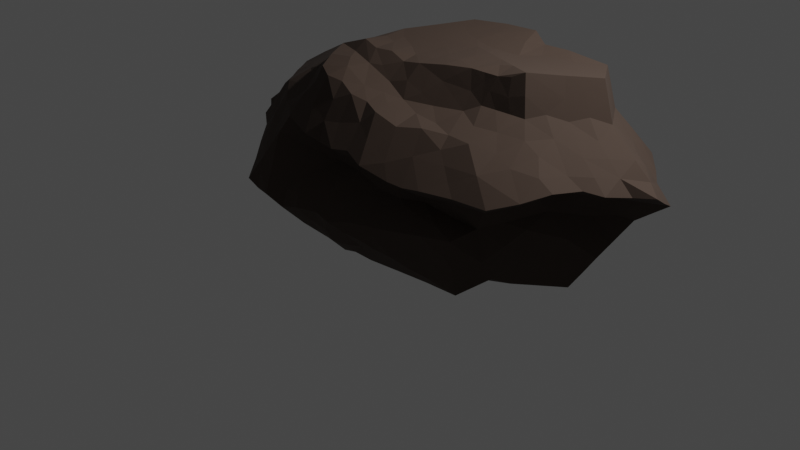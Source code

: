 # Source: Rock.blend  (saved by Blender 3.1.7; exported with 4.5.12 LTS)
import bpy
from mathutils import Matrix  # noqa: F401  (used for matrix-valued properties, if any)

bpy.ops.wm.read_factory_settings(use_empty=True)
scene = bpy.context.scene
scene.name = 'Scene'

# ---- collections
col_collection = bpy.data.collections.new('Collection'); scene.collection.children.link(col_collection)

# ---- materials (node trees are filled in below, after node groups)
mat_rock = bpy.data.materials.new('Rock')
mat_rock.alpha_threshold = 0.0
mat_rock.use_transparent_shadow = False
mat_rock.line_color = (0.0, 0.0, 0.0, 1.0)

# ---- material node trees
mat_rock.use_nodes = True; mat_rock.node_tree.nodes.clear()
_N = mat_rock.node_tree.nodes; _L = mat_rock.node_tree.links
n0 = _N.new('ShaderNodeOutputMaterial'); n0.name = 'Material Output'; n0.location = (300, 300)
n1 = _N.new('ShaderNodeBsdfPrincipled'); n1.name = 'Principled BSDF'; n1.location = (10, 300)
n1.distribution = 'GGX'
n1.subsurface_method = 'RANDOM_WALK_SKIN'
n1.inputs[0].default_value = (0.0559, 0.03552, 0.02559, 1.0)
n1.inputs[2].default_value = 0.8897
n1.inputs[3].default_value = 1.45
n1.inputs[27].default_value = (0.0, 0.0, 0.0, 1.0)
n1.inputs[28].default_value = 1.0
_L.new(n1.outputs[0], n0.inputs[0])
n0.is_active_output = True

# ---- world
world_world = bpy.data.worlds.new('World'); scene.world = world_world
world_world.use_nodes = True; world_world.node_tree.nodes.clear()
_N = world_world.node_tree.nodes; _L = world_world.node_tree.links
n0 = _N.new('ShaderNodeOutputWorld'); n0.name = 'World Output'; n0.location = (300, 300)
n1 = _N.new('ShaderNodeBackground'); n1.name = 'Background'; n1.location = (10, 300)
n1.inputs[0].default_value = (0.05088, 0.05088, 0.05088, 1.0)
_L.new(n1.outputs[0], n0.inputs[0])
n0.is_active_output = True
world_world.color = (0.05088, 0.05088, 0.05088)
world_world.use_sun_shadow = False
world_world.sun_shadow_jitter_overblur = 0.0

# ---- cameras
cam_camera = bpy.data.cameras.new('Camera')
cam_camera.clip_end = 100.0
cam_camera.ortho_scale = 7.314

# ---- lights
light_light = bpy.data.lights.new('Light', 'POINT')
light_light.transmission_factor = 0.0
light_light.energy = 1000.0
light_light.shadow_soft_size = 0.1
light_light.shadow_maximum_resolution = 0.006
light_light.use_absolute_resolution = True

# ---- meshes
me_cube = bpy.data.meshes.new('Cube')
me_cube.from_pydata([(1.87, 0.7562, 0.7662), (1.644, 0.7351, -0.01364), (1.548, -0.7817, 0.06451), (-0.2085, 0.6295, 0.9218), (2.498, 0.4268, 0.7289), (-1.069, 0.5194, 0.1073), (-1.808, 0.2533, 0.9858), (2.143, 0.03639, 0.07386), (-1.39, -0.3102, 0.08976), (-1.033, -0.7021, 0.08251), (-0.5834, -1.019, 1.046), (-1.681, 0.009727, 0.09567), (1.788, -0.3316, 0.1089), (2.033, -0.1758, 0.8561), (0.5739, 0.8296, -0.04462), (0.6688, -0.8531, 0.8128), (0.183, -0.8803, 0.03317), (0.9513, 0.7459, 0.8368), (0.606, 0.02567, 0.08262), (-1.403, -0.4477, 1.006), (1.786, -0.2502, 1.639), (1.957, -0.3515, 0.7091), (1.607, -0.9293, 0.6682), (-2.07, 0.1714, 0.8143), (-0.8691, 0.9601, 0.9233), (-0.8545, -1.209, 0.545), (0.71, 1.124, 0.8211), (1.98, 1.161, 0.7482), (2.412, 0.04592, 0.468), (0.597, -0.4169, 0.00178), (0.6477, -0.5566, 1.588), (-0.429, 0.6572, 0.1089), (0.04483, -0.7977, 0.8905), (-1.077, 0.01394, 0.09223), (-0.8653, -0.3383, 0.06654), (-0.7117, -0.7491, 0.0695), (0.1826, 0.7348, 0.8437), (2.247, 0.3397, 1.564), (-0.4941, -1.275, 0.5174), (-0.9, 0.07762, 1.618), (-1.502, 0.07641, 1.289), (0.9548, 0.8095, 1.021), (1.215, -0.3906, 1.593), (-0.5454, 0.883, 1.381), (-0.3498, 0.7222, 1.586), (-0.4892, 0.3435, 1.693), (1.695, -0.1612, 2.002), (-1.559, -0.4496, 0.8308), (0.3867, -1.259, 0.5344), (-0.3064, 1.109, 0.8352), (2.782, 0.5185, 0.9343), (2.08, -0.1334, 1.051), (0.6539, -0.9006, 0.9959), (-1.693, 0.1397, 1.143), (-1.226, -0.475, 1.178), (0.1329, 0.7975, 1.024), (-0.02183, -0.8526, 1.076), (1.734, -0.6581, 0.8943), (-0.2807, 0.6787, 1.108), (1.927, 0.8086, 0.9483), (-0.3806, -0.3646, 1.831), (0.9593, 0.8071, 1.596), (0.6592, -0.9031, 1.567), (-0.6076, -0.2994, 1.649), (0.09309, 0.8891, 1.6), (0.004862, -0.8829, 1.731), (1.558, -0.6821, 1.474), (-0.4309, -0.998, 1.248), (-0.05833, -1.116, 1.217), (0.9572, 1.083, 1.161), (-1.024, -0.5337, 1.341), (0.7046, -1.142, 1.147), (1.944, -0.8699, 1.056), (2.303, -0.4715, 1.196), (0.04583, 1.047, 1.16), (2.85, 0.199, 1.124), (2.229, 1.003, 1.115), (0.7916, 0.2356, 1.934), (2.103, 0.3788, 1.926), (0.6648, -0.381, 1.887), (-0.1266, 0.1882, 1.913), (0.9539, 0.8401, 1.995), (0.2229, 0.7903, 1.957), (1.82, 0.7929, 1.881), (-0.07956, -0.3482, 1.936), (1.447, 0.3072, 1.93), (0.3305, -0.8897, 1.64), (0.2686, -0.09276, 1.893), (1.325, -1.028, 1.074), (0.9918, -1.081, 1.068), (2.025, -0.153, 1.507), (-0.2512, -0.08384, 1.86), (0.3325, 0.2119, 1.923), (1.931, 0.8037, 1.514), (0.9308, -0.4712, 1.584), (-0.7711, -0.5909, 1.394), (-1.777, 0.05084, 0.2749), (-0.4263, -0.9638, 1.007), (0.5197, -1.182, 0.443), (0.08076, 0.5332, 0.06796), (-0.07697, -0.9895, 1.466), (0.693, -0.8392, 0.04788), (1.656, -0.6451, 0.7096), (-0.8148, -0.416, 1.493), (0.897, -0.2849, 0.04877), (-0.5791, -0.8819, 1.272), (-0.6666, -0.5321, 1.47), (0.6255, -1.048, 0.2898), (-0.4059, -0.5738, 1.695), (0.4573, -1.086, 0.2647), (0.7439, -0.9337, 0.1732), (0.026, 0.03479, 1.903), (0.6781, -1.147, 0.4225), (-0.2356, -0.6303, 1.818), (2.13, 0.4977, 0.4099), (1.269, -0.9344, 0.336), (-0.3411, -0.6093, 0.04986), (0.709, -1.019, 0.688), (0.73, -0.6212, 0.02728), (1.07, -0.5938, 0.03709), (-0.5187, -0.6484, 1.448), (-0.1342, -0.3776, 0.03416), (2.183, 0.3627, 0.3731), (1.255, -0.8959, 0.1856), (0.9649, -1.015, 0.3034), (-1.72, 0.2194, 0.4571), (1.204, -0.7996, 0.06152), (2.08, 0.6354, 0.4425), (0.2878, -1.112, 0.2503), (0.523, -0.8529, 0.04296), (0.863, -0.8255, 0.05279), (1.794, 0.7126, 0.126), (0.9199, -0.3201, 1.919), (0.6103, -0.4767, 1.738), (-0.54, 0.7979, 0.9206), (-0.01504, -0.5875, 1.833), (2.124, 0.2172, 0.197), (-1.307, 0.265, 1.137), (-0.2446, -1.055, 1.232), (2.203, 0.427, 0.6479), (-0.1713, -0.8842, 1.625), (0.08946, -0.1495, 1.902), (1.564, 1.004, 0.3803), (1.97, 0.9224, 0.5079), (-1.387, 0.328, 0.9812), (-1.375, 0.2646, 0.1015), (1.358, 0.8692, 0.8228), (-0.9366, 0.6987, 0.9353), (2.032, 0.6295, 0.6844), (0.1282, -1.039, 1.369), (-1.744, -0.1459, 0.5929), (2.565, 0.6091, 1.052), (0.767, -0.7629, 1.555), (-1.93, 0.07692, 0.6268), (1.747, 0.942, 0.7689), (-1.624, 0.1783, 0.2778), (-1.817, 0.2603, 0.6366), (2.391, 0.509, 1.318), (0.3013, -1.143, 0.6234), (-1.774, 0.3847, 0.8527), (1.718, 0.9114, 1.016), (2.389, 0.5314, 0.8044), (-1.219, 0.6557, 0.6907), (-1.318, 0.4331, 0.2837), (2.44, 0.7728, 1.072), (2.402, 0.6392, 1.197), (1.525, 0.8388, 0.1083), (-1.874, 0.09195, 0.4542), (-1.567, 0.3468, 0.46), (0.5407, 0.6416, 1.957), (1.178, 0.5258, 1.924), (1.685, 0.9127, 0.1883), (1.319, 1.06, 0.7901), (-1.313, -0.6097, 0.6338), (1.576, 0.5589, 0.009532), (2.288, -0.1576, 1.112), (1.124, 0.9922, 0.6042), (1.202, 0.8975, 0.1301), (1.083, -0.3396, 1.772), (1.059, -0.3145, 1.864), (-0.9841, 0.417, 1.012), (1.079, -0.3793, 1.688), (2.247, -0.01711, 1.033), (0.9511, -0.1671, 1.939), (1.527, 1.08, 0.7557), (-0.3437, 0.4795, 1.67), (1.312, -0.2402, 1.928), (2.161, -0.01457, 0.873), (1.735, 1.123, 0.7268), (1.841, 1.068, 0.5473), (1.377, 0.7546, -0.01951), (2.279, 0.04171, 0.2703), (2.82, 0.3562, 1.024), (-0.3079, 0.2659, 1.803), (2.405, 0.2873, 0.7981), (1.519, 0.9325, 0.7922), (2.0, 0.2475, 1.943), (-1.235, 0.2569, 1.287), (0.4779, -0.3963, 1.862), (2.455, 0.2365, 0.5983), (1.651, 0.7716, 0.8556), (2.032, 0.3925, 0.225), (-1.356, -0.3319, 1.18), (2.216, 0.5965, 0.6003), (2.202, -0.1076, 0.6258), (0.5896, 0.8511, 1.978), (1.742, -0.2093, 1.823), (2.201, 0.6031, 0.7922), (2.149, -0.02518, 0.8243), (0.493, -0.8508, 1.603), (2.265, 0.1255, 0.7925), (0.6123, -0.7195, 1.592), (2.704, 0.2986, 1.197), (2.64, 0.4731, 0.8323), (1.805, 0.5635, 0.05493), (-0.4192, 0.7899, 1.236), (2.612, 0.3563, 0.9635), (2.68, 0.09505, 1.112), (2.032, 0.7802, 0.4706), (0.5081, -1.102, 1.215), (-0.1284, 0.8047, 1.593), (1.318, 1.007, 0.5394), (-1.782, 0.04846, 0.9418), (-1.267, -0.2321, 1.319), (-1.533, -0.2757, 0.9643), (1.384, 0.5575, 0.01063), (2.289, 0.1467, 0.8899), (0.8746, -0.6213, 1.539), (2.55, 0.4399, 1.245), (-1.501, -0.1589, 1.115), (1.951, 0.9923, 1.171), (-0.975, 0.2918, 1.5), (0.8883, -0.8728, 1.485), (-0.895, 0.381, 1.207), (2.353, 0.6636, 0.944), (0.7941, -0.4731, 1.664), (1.58, 1.053, 0.5732), (2.339, 0.0857, 0.6302), (0.9434, 1.027, 0.6125), (1.831, 0.984, 0.3298), (-1.383, -0.07656, 1.303), (2.143, 0.7397, 0.948), (1.935, 0.676, 0.2792), (2.177, -0.3468, 1.115), (1.197, 0.8063, 0.8534), (1.509, 0.3829, 0.03243), (2.239, 0.4991, 1.45), (0.8577, 0.3947, 0.03083), (1.767, -0.5668, 1.416), (0.4981, -0.08078, 1.899), (0.9107, 0.9627, 0.3926), (-1.672, -0.2917, 0.8327), (2.427, -0.1023, 1.272), (0.1483, -0.5089, 1.794), (1.072, 1.055, 0.8046), (-1.656, -0.114, 0.9563), (2.151, -0.2057, 1.396), (0.5302, -0.9683, 1.446), (-0.7631, 0.6708, 1.318), (1.435, -0.4918, 1.544), (-1.083, -0.3732, 0.07725), (0.4666, -0.2352, 1.887), (-0.07171, 0.363, 1.835), (2.278, -0.2594, 1.283), (0.7266, -0.07002, 1.917), (0.1682, -0.8534, 1.707), (2.162, -0.4835, 1.294), (0.1096, -0.3908, 1.903), (2.562, 0.06758, 1.256), (0.9833, -0.01321, 1.947), (2.417, -0.2282, 1.186), (0.7563, 0.8233, 1.0), (1.44, -0.8426, 1.287), (-1.554, -0.1483, 0.139), (1.478, -0.9838, 1.074), (0.08031, -0.7121, 1.796), (0.4845, -0.9645, 1.06), (2.017, -0.3077, 1.017), (1.897, 0.1161, 1.959), (-1.358, -0.457, 0.266), (0.4873, -0.6435, 1.633), (-1.224, -0.6042, 0.2633), (1.951, -0.739, 1.204), (-1.437, -0.5211, 0.6367), (1.329, -0.6824, 1.484), (-1.474, -0.3096, 0.2723), (2.039, -0.3556, 1.415), (-1.069, 0.3231, 1.252), (-1.578, -0.3958, 0.6387), (-1.76, -0.00525, 0.3665), (0.8222, -1.035, 1.063), (-0.9489, -0.5202, 0.07453), (1.503, -0.3019, 1.658), (0.8307, 0.9351, 0.8289), (2.016, 0.04577, 1.601), (2.471, 0.0274, 1.09), (-0.4997, -0.358, 0.05035), (1.944, 0.06536, 1.782), (-0.6065, 0.1968, 1.669), (2.576, -0.1366, 1.155), (-0.4975, -0.2473, 0.07056), (0.2977, -1.009, 1.107), (-0.5264, -0.6792, 0.05968), (0.9227, -0.8837, 0.9621), (-1.214, -0.5086, 0.08517), (-0.5505, -0.1593, 0.07698), (2.017, 0.5909, 1.72), (1.195, -0.7937, 0.9283), (-0.6032, -0.4738, 0.0582), (0.323, -1.13, 1.183), (-0.9714, -0.1622, 0.07938), (0.1793, 0.1234, 1.913), (-0.5198, -0.1524, 1.699), (0.9188, -1.038, 1.208), (-1.647, -0.1025, 0.2788), (-1.843, -0.1622, 0.839), (1.935, -0.5797, 1.336), (1.529, -0.9377, 0.504), (0.1518, -0.947, 1.559), (1.016, 0.1399, 1.951), (-1.503, -0.4047, 0.4471), (1.582, 1.075, 1.12), (0.3004, -1.01, 1.393), (-1.379, 0.01183, 0.09395), (-0.7885, -0.5437, 0.06802), (-0.1162, -0.4426, 1.831), (0.2902, -0.4757, 1.799), (-1.627, -0.2267, 0.4573), (2.43, 0.1941, 0.9954), (0.295, -0.3673, 1.91), (2.185, -0.5369, 1.123), (0.316, -0.8762, 1.036), (-0.01324, 0.6825, 0.8825), (0.2818, -0.23, 1.902), (2.273, -0.06331, 1.387), (0.3006, 0.05959, 1.908), (1.365, -0.8701, 0.724), (2.239, 0.844, 1.231), (1.099, -0.6008, 1.503), (1.755, -0.785, 1.279), (1.798, 0.5679, 1.904), (1.423, -0.7212, 0.7637), (1.106, -0.7829, 1.508), (1.536, -0.8934, 1.174), (0.5301, 0.07151, 1.913), (1.67, -0.4568, 1.546), (0.3275, -0.7312, 1.678), (1.241, 0.04464, 1.963), (1.224, -0.94, 0.9737), (-0.1033, -0.0695, 1.903), (-0.9483, -0.8018, 0.1691), (2.149, -0.6883, 1.127), (1.13, -0.9087, 1.295), (-1.067, -0.7334, 0.2439), (0.8723, 0.5267, 1.953), (1.685, -0.8031, 0.9785), (1.417, 0.772, 0.8696), (1.177, -0.2601, 1.936), (0.7994, -1.023, 1.288), (-1.019, -0.8849, 0.8353), (1.503, -0.8071, 0.9488), (0.9422, -0.3685, 1.788), (-1.1, -0.7627, 0.4059), (0.8884, -0.9736, 0.6994), (-1.605, 0.3669, 0.9748), (1.225, -0.3108, 1.755), (2.097, -0.06098, 0.2325), (0.8979, -0.8366, 0.8015), (-0.4453, -0.8016, 1.401), (1.296, -1.005, 0.6363), (-0.9731, -0.9777, 0.4804), (1.431, -0.9103, 0.3471), (-0.3126, -0.9182, 1.474), (-1.077, -0.8652, 0.5773), (1.849, -0.5684, 0.9475), (0.5823, 0.6109, -0.005174), (-0.7865, -0.8546, 0.1925), (0.103, 0.2001, 1.918), (-1.088, -0.7921, 0.8914), (1.895, -0.4057, 0.9248), (1.159, -1.064, 1.06), (-1.227, -0.6959, 0.5928), (-0.3274, -0.7332, 1.66), (-1.315, -0.5936, 0.4464), (1.632, -0.9403, 1.074), (-1.312, -0.6258, 0.8213), (0.5109, -0.845, 0.855), (2.036, -0.5763, 1.038), (0.3096, 0.9064, 1.546), (-0.9325, -0.9673, 0.7816), (0.7618, -1.08, 0.6416), (0.3664, 0.8587, 1.827), (1.306, 0.5143, 1.907), (0.5035, -0.8687, 0.9466), (0.1659, 1.096, 0.5911), (-0.3553, -1.079, 0.2992), (1.389, 0.7958, 1.734), (-0.3122, -1.148, 0.5883), (1.843, -0.7675, 0.968), (0.9919, -1.087, 0.6035), (0.745, 1.087, 1.201), (-0.8599, -1.091, 0.4255), (-0.03795, -1.06, 0.6856), (-0.5726, -0.8305, 0.1213), (1.843, -0.07111, 1.802), (-0.6914, -1.22, 0.4958), (1.758, 0.9293, 1.32), (2.114, 0.1976, 1.628), (1.215, 0.9632, 1.078), (1.15, 0.74, 1.927), (0.3494, 0.8284, 1.006), (0.5942, 0.8763, 1.804), (0.4054, -0.9798, 0.1486), (1.386, 0.7914, 1.914), (1.687, 0.8343, 1.479), (1.611, 0.3251, 1.929), (1.199, 0.9795, 1.299), (1.441, 0.9719, 1.327), (1.796, -0.02204, 1.98), (0.8228, -0.1957, 1.924), (1.438, 0.9818, 1.042), (1.598, 0.6018, 1.9), (-0.7324, -1.122, 0.4111), (-0.8507, -1.056, 0.732), (2.089, 0.5713, 1.539), (-0.3814, -1.089, 0.7441), (-0.7818, -0.9744, 0.3103), (2.262, 0.1372, 1.478), (-0.9415, -0.9484, 0.3186), (1.939, 0.3609, 1.927), (1.734, 0.09483, 1.962), (-0.05324, 1.127, 0.8259), (1.775, 0.343, 1.928), (-0.767, -0.7731, 1.245), (1.961, 0.5858, 1.903), (2.551, 0.2753, 1.354), (-0.9647, -0.7639, 1.083), (1.672, 0.2115, 1.944), (2.237, 0.6659, 1.339), (0.8437, 0.8068, -0.03615), (-0.7168, -1.107, 0.8004), (-1.004, -1.005, 0.6437), (-1.16, -0.8178, 0.7344), (-0.2528, -0.9755, 0.1885), (0.4557, 1.128, 0.8219), (-0.6572, -0.8791, 0.1822), (-0.5064, -1.119, 0.375), (0.4461, 0.9364, 0.83), (0.3311, 0.5722, 0.03098), (-0.3059, -1.235, 0.4326), (0.2118, 0.8118, 0.1067), (-0.139, -1.154, 0.6136), (-0.488, -0.7819, 0.06042), (0.8798, 0.9325, 0.1592), (1.881, -0.3521, 1.502), (1.645, -0.2777, 1.65), (-0.6967, -1.177, 0.6637), (0.6091, 0.9347, 0.1592), (0.4216, 1.062, 0.6028), (-0.8644, -0.9341, 0.9224), (0.5676, 0.7534, 0.8865), (-0.6029, -1.01, 0.2942), (0.797, 0.8954, 1.482), (0.5464, 0.8829, 1.056), (-0.06925, -0.8723, 0.07227), (0.283, 1.032, 1.218), (1.579, -0.2036, 1.944), (-0.4335, -0.9119, 0.1731), (1.694, -0.6243, 0.3899), (-0.3703, 0.8924, 0.4668), (1.33, -0.2595, 1.861), (-0.1508, -0.8101, 1.767), (-0.05114, 0.8704, 0.8466), (-0.1793, 0.6963, 0.07121), (1.928, 0.9662, 0.7581), (1.404, 0.9442, 0.2326), (0.9158, 0.2966, 1.932), (0.5744, -0.9521, 0.1646), (0.6428, 0.9665, 0.3931), (0.2824, -1.189, 0.3891), (1.586, -0.8692, 0.3641), (1.701, 0.3843, 0.03134), (1.445, 0.8014, 1.55), (0.9139, -0.92, 0.1781), (1.188, 0.8001, 1.617), (0.528, 0.8806, 1.604), (0.06098, -1.173, 0.3998), (0.1259, -1.099, 1.184), (0.5254, 1.011, 1.375), (-0.105, -1.185, 0.3926), (0.8335, -0.5053, 0.01944), (1.042, 0.5896, 1.957), (-0.6237, -0.7481, 1.334), (-0.1542, 0.8317, 0.2386), (-0.2789, -0.9855, 1.35), (0.3524, 0.8979, 0.1751), (-1.112, -0.2283, 1.397), (0.201, 1.142, 0.8181), (0.6388, 0.9389, 0.8538), (-1.113, -0.5968, 1.084), (0.8502, 0.5901, 0.001619), (0.3357, -0.8143, 0.0321), (0.2352, -0.9926, 0.1445), (1.11, 0.7795, -0.02723), (-0.08818, 1.062, 0.6056), (-1.182, -0.6459, 0.9381), (2.024, 0.2221, 1.854), (1.073, -0.4309, 1.588), (0.07219, 0.7286, 0.03797), (0.8082, -1.055, 0.3309), (0.1302, 0.9857, 0.3863), (0.6337, -1.179, 0.5814), (0.6763, 1.042, 0.6086), (1.361, -0.3252, 1.665), (-0.9928, -0.3809, 1.41), (0.2158, -1.028, 0.7123), (-1.171, -0.3756, 1.309), (0.06896, -0.981, 0.1524), (0.7892, -0.5139, 1.586), (1.13, -1.007, 0.4705), (1.597, -0.252, 1.78), (0.793, 0.9928, 0.5044), (-0.01683, 0.5378, 1.756), (-0.7685, 0.4609, 1.077), (-0.7215, -0.89, 1.102), (0.2072, -0.6388, 0.02557), (0.8033, -0.3749, 1.84), (2.099, 0.2907, 1.799), (1.117, 0.5724, 0.006691), (-0.4312, -0.004805, 1.747), (-0.8956, -0.6538, 1.293), (1.249, -0.5282, 0.05505), (-0.4149, 0.15, 1.747), (-1.26, -0.5243, 1.047), (1.029, 0.9547, 0.2719), (0.04768, 0.4832, 1.934), (2.301, 0.2971, 0.5701), (-0.9865, -0.6389, 1.205), (-0.4058, -0.1819, 1.782), (2.05, 0.6931, 0.8243), (1.82, -0.04763, 1.892), (-0.5475, 0.02258, 1.669), (2.231, 0.2245, 0.3406), (-0.03946, 0.3357, 1.923), (-0.4233, 0.9543, 0.8777), (0.8362, -1.122, 0.5148), (0.6608, 0.1535, 1.924), (-0.1234, 0.9494, 0.4187), (0.5072, 1.085, 1.16), (1.097, -0.9299, 0.2144), (2.414, 0.1013, 1.373), (-0.1624, 0.4018, 1.78), (0.02818, 0.8213, 0.1721), (0.3994, -0.01062, 1.903), (-0.5364, -0.4542, 1.608), (0.9015, -0.06366, 0.08919), (0.3395, 0.3753, 0.0614), (2.398, 0.3055, 1.458), (0.4165, -0.2964, 0.03009), (1.178, 0.9651, 0.3889), (-1.585, -0.01128, 1.139), (0.06516, -1.085, 0.2695), (1.209, -0.1078, 1.95), (0.5905, 0.4092, 0.02704), (0.3563, 0.8057, 0.01043), (1.125, 0.3802, 0.03463), (-0.2577, 0.8699, 0.8783), (0.7591, 0.08276, 1.926), (0.008312, 0.9355, 1.421), (-1.126, 0.2917, 1.417), (-1.205, 0.08151, 1.459), (-1.232, -0.07562, 1.384), (-0.5848, 0.7323, 1.247), (0.4329, -0.5255, 1.694), (2.201, -0.04502, 0.39), (0.776, 0.8577, 1.765), (-1.082, -0.07534, 1.467), (-1.268, 0.5436, 0.4876), (-1.031, 0.4864, 1.358), (1.338, -0.08198, 1.964), (1.468, -0.05893, 1.983), (-0.06807, 0.7602, 1.035), (-0.5119, 0.6639, 1.114), (1.802, -0.4537, 0.7577), (-0.6741, 0.4397, 1.557), (-0.2707, 0.1691, 1.83), (0.8874, 0.1112, 1.941), (1.883, -0.09703, 1.665), (0.5967, -0.1525, 1.901), (-0.8538, 0.4643, 1.457), (0.6816, -1.021, 1.355), (0.3175, 0.5571, 1.944), (-1.133, 0.7765, 0.9106), (1.477, -0.2655, 1.792), (1.08, -0.1369, 1.944), (1.83, -0.4909, 0.5483), (-0.1982, 0.6155, 1.646), (1.343, -0.7901, 1.384), (-0.5889, 1.038, 0.8774), (2.175, 0.3592, 1.745), (0.6955, -0.2257, 1.905), (-0.98, 0.7692, 0.5017), (1.603, 0.7919, 1.897), (1.608, -0.3972, 0.09095), (1.019, 0.9219, 1.408), (-0.66, 0.8424, 0.4988), (1.406, 0.06069, 1.963), (0.492, 0.4353, 1.939), (1.632, 0.7969, 1.716), (1.965, -0.1476, 0.09138), (-0.5957, 0.5246, 1.006), (-0.4012, 0.5758, 0.9647), (0.7104, 0.615, 1.966), (0.6492, 0.3713, 1.938), (1.308, -0.6863, 0.05179), (-0.75, 0.6772, 0.9475), (1.862, -0.05696, 0.08371), (1.759, 0.03371, 0.07605), (1.893, 0.3856, 0.03024), (2.051, -0.1583, 0.3912), (1.57, 0.07549, 1.964), (1.49, -0.353, 0.08212), (0.5621, 0.2238, 1.928), (2.007, -0.152, 0.2417), (1.449, -0.2256, 1.924), (1.492, -0.2423, 0.1023), (1.344, 0.1759, 1.946), (1.881, -0.3487, 0.4063), (1.581, -0.1503, 0.09357), (1.429, -0.4627, 0.073), (1.712, -0.5048, 0.19), (1.621, -0.7026, 0.2275), (1.905, -0.2006, 1.572), (1.207, 0.3172, 1.928), (1.411, -0.8623, 0.197), (1.658, -0.7872, 0.5262), (-0.7529, -0.1103, 1.632), (-0.8574, -0.1692, 1.556), (-0.5771, -0.1381, 1.658), (-0.4699, 0.7555, 0.2993), (-0.7828, 0.6922, 0.3067), (-0.4057, -0.9743, 1.081), (-1.368, -0.2015, 1.237), (0.2003, -1.232, 0.5534), (-0.08977, -0.9149, 0.7976), (-1.136, 0.3367, 1.087), (0.1875, 0.9532, 1.409), (-0.4039, -1.026, 0.8755), (-0.5104, 0.3173, 0.09853), (2.086, 0.8708, 1.345), (-0.6425, 0.6929, 1.434), (0.1303, -0.9126, 0.8013), (-0.5385, -1.144, 0.7831), (0.08117, -1.146, 0.6198), (-0.2458, 0.8736, 1.38), (-0.7691, 0.9151, 0.7041), (-0.4651, 0.5561, 1.605), (-0.1122, -0.8541, 0.9298), (-1.224, 0.2656, 0.1006), (-0.7238, 0.0501, 1.644), (-0.7488, 0.5883, 0.1081), (-0.05351, -1.268, 0.5253), (-0.9153, 0.1747, 0.09639), (-0.4945, 0.1777, 0.09399), (-1.928, 0.2404, 0.8625), (-1.943, 0.2158, 0.7254), (-0.6566, 0.01687, 0.08983), (0.6015, -0.1956, 0.0422), (-0.2677, 0.299, 0.09651), (-0.2281, -0.9342, 1.118), (-0.7407, 0.2344, 1.622), (-1.073, 0.2667, 0.09977), (0.5091, -0.8509, 0.8779), (-1.558, 0.4253, 0.648), (-0.07359, 0.1806, 0.09159), (-1.084, 0.6138, 0.3529), (-0.5911, 0.4964, 0.1047), (-1.942, 0.05679, 0.8524), (0.5281, -1.057, 0.6742), (0.5983, 0.2174, 0.05483), (0.3531, -0.8368, 0.8972), (-0.9619, -0.2281, 1.48), (0.421, -0.07515, 0.07051), (-0.814, -0.07267, 0.0846), (-1.234, -0.1481, 0.09099), (1.133, -0.8832, 0.7424), (0.1915, 0.9432, 0.829), (0.7515, -0.1296, 0.0657), (1.123, -0.7512, 0.8151), (0.4423, -0.9404, 0.7626), (-0.7532, 0.3356, 0.1006), (0.645, -0.628, 0.02483), (-0.3384, 1.001, 0.6513), (0.8947, -0.3956, 0.02856), (-0.2693, -0.9086, 0.9682), (-1.169, 0.5189, 0.9481), (0.4538, -0.6434, 0.01931), (-1.334, 0.6041, 0.8638), (0.8655, 0.203, 0.05862), (-1.38, 0.5272, 0.6271), (-0.2244, -1.033, 0.7051), (-0.2643, -0.8147, 0.05133), (-0.9869, 0.8433, 0.7564), (0.1425, -0.9007, 1.075), (-0.1565, -1.09, 0.2643), (-0.5543, 0.9602, 0.6761), (0.2359, -0.176, 0.05839), (-1.635, 0.4505, 0.8115), (-0.07904, -0.7448, 0.04151), (1.634, 0.2083, 0.05424), (0.3473, 0.1835, 0.08919), (1.192, -0.3743, 0.05534), (0.7275, 0.8893, 0.05434), (-1.467, 0.5216, 0.9117), (1.605, 0.7944, 1.808), (0.0885, 0.3414, 0.09575), (0.02444, -0.6289, 0.03366), (2.105, 0.8746, 0.6674), (1.197, -0.153, 0.09576), (0.2314, -0.3973, 0.01797), (1.405, -0.275, 1.795), (2.018, 0.211, 0.05205), (0.2382, -0.06533, 0.0786), (-1.505, 0.2096, 1.119), (0.9903, 0.02835, 0.08043), (-0.1296, -0.1563, 0.07458), (-0.1703, 0.4993, 0.1023), (0.1852, 0.02274, 0.08502), (1.375, 0.03103, 0.07824), (0.3882, 0.9641, 0.3962), (-0.2357, 0.0198, 0.08742)], [], [(60, 325, 84), (253, 275, 346), (91, 60, 84), (88, 272, 352), (90, 334, 294), (66, 272, 339), (249, 87, 261), (66, 597, 272), (338, 284, 42), (71, 358, 590), (419, 79, 132), (352, 597, 342), (259, 42, 284), (597, 352, 272), (347, 319, 269), (227, 338, 94), (325, 253, 84), (84, 349, 91), (249, 264, 344), (66, 259, 284), (419, 269, 264), (318, 322, 86), (349, 80, 91), (265, 86, 346), (265, 346, 275), (265, 275, 65), (267, 326, 329), (227, 152, 232), (209, 280, 346), (358, 71, 313), (232, 352, 342), (209, 346, 86), (133, 79, 198), (232, 313, 352), (232, 358, 313), (267, 253, 326), (232, 62, 590), (198, 329, 326), (232, 590, 358), (265, 65, 318), (86, 265, 318), (303, 52, 15), (290, 71, 52), (573, 326, 253), (209, 211, 280), (71, 290, 89), (227, 342, 338), (227, 232, 342), (198, 326, 573), (573, 346, 280), (198, 79, 261), (361, 235, 94), (267, 84, 253), (329, 198, 261), (62, 257, 590), (573, 280, 30), (133, 30, 235), (573, 253, 346), (133, 235, 79), (211, 62, 152), (554, 120, 108), (554, 63, 103), (113, 325, 60), (70, 95, 103), (113, 60, 108), (219, 590, 257), (113, 135, 325), (382, 108, 120), (543, 80, 377), (141, 349, 84), (141, 84, 267), (311, 111, 87), (92, 377, 311), (63, 554, 60), (522, 64, 596), (377, 80, 311), (45, 193, 551), (193, 80, 551), (538, 60, 91), (257, 86, 322), (257, 209, 86), (211, 30, 280), (382, 120, 368), (113, 471, 275), (149, 309, 322), (152, 62, 232), (141, 267, 329), (149, 322, 318), (100, 68, 149), (80, 262, 551), (257, 62, 209), (100, 149, 318), (113, 275, 135), (141, 111, 349), (108, 382, 113), (106, 120, 554), (120, 106, 95), (105, 67, 368), (111, 141, 87), (111, 80, 349), (67, 494, 372), (138, 68, 100), (100, 494, 138), (494, 67, 138), (494, 100, 372), (382, 368, 372), (471, 113, 382), (368, 67, 372), (471, 65, 275), (140, 100, 65), (529, 538, 91), (529, 532, 541), (106, 103, 95), (64, 522, 82), (372, 140, 382), (140, 372, 100), (140, 65, 471), (140, 471, 382), (535, 543, 377), (60, 538, 63), (138, 669, 68), (596, 551, 522), (487, 68, 56), (331, 703, 32), (703, 56, 32), (111, 311, 80), (253, 135, 275), (529, 312, 538), (312, 63, 538), (515, 689, 680), (15, 689, 678), (689, 515, 678), (672, 15, 52), (312, 529, 541), (669, 56, 68), (262, 522, 551), (219, 322, 309), (276, 301, 331), (276, 52, 71), (276, 309, 301), (703, 487, 56), (703, 301, 487), (219, 71, 590), (703, 331, 301), (487, 309, 149), (532, 45, 541), (487, 301, 309), (135, 253, 325), (133, 198, 573), (487, 149, 68), (276, 71, 219), (276, 219, 309), (535, 82, 522), (680, 331, 32), (680, 276, 331), (377, 92, 535), (669, 138, 67), (669, 694, 56), (211, 209, 62), (219, 257, 322), (554, 108, 60), (10, 67, 105), (669, 641, 694), (700, 644, 694), (30, 133, 573), (647, 10, 652), (647, 700, 694), (32, 651, 680), (694, 657, 56), (211, 152, 227), (10, 641, 67), (641, 669, 67), (694, 97, 647), (32, 657, 644), (657, 694, 644), (657, 32, 56), (211, 227, 30), (80, 543, 262), (522, 262, 535), (103, 106, 554), (543, 535, 262), (100, 318, 65), (175, 182, 295), (175, 295, 299), (619, 21, 627), (7, 616, 617), (175, 299, 270), (175, 51, 182), (616, 628, 617), (627, 623, 619), (182, 187, 226), (182, 226, 328), (623, 627, 12), (407, 527, 506), (407, 297, 294), (12, 609, 623), (454, 248, 316), (609, 7, 623), (609, 12, 616), (454, 345, 248), (2, 614, 629), (454, 316, 286), (266, 286, 316), (614, 2, 126), (12, 603, 621), (266, 351, 73), (468, 630, 627), (248, 339, 316), (248, 345, 66), (630, 12, 627), (248, 66, 339), (243, 175, 270), (243, 270, 73), (603, 629, 621), (243, 277, 51), (527, 78, 506), (243, 51, 175), (102, 57, 360), (429, 432, 196), (297, 506, 278), (429, 78, 340), (21, 595, 627), (595, 468, 627), (468, 595, 102), (21, 583, 595), (583, 102, 595), (583, 13, 379), (583, 379, 57), (583, 21, 13), (196, 278, 506), (204, 21, 619), (204, 13, 21), (204, 574, 28), (630, 631, 2), (212, 192, 50), (212, 75, 192), (630, 468, 631), (212, 228, 435), (217, 75, 268), (217, 268, 299), (217, 299, 295), (217, 295, 328), (217, 328, 216), (217, 216, 75), (194, 328, 226), (630, 629, 603), (213, 50, 216), (630, 603, 12), (4, 213, 216), (194, 4, 216), (78, 599, 306), (237, 210, 204), (237, 28, 199), (630, 2, 629), (210, 237, 199), (540, 46, 206), (212, 435, 268), (102, 360, 341), (192, 75, 216), (102, 341, 22), (102, 583, 57), (435, 557, 427), (328, 194, 216), (557, 37, 427), (208, 13, 204), (574, 191, 28), (208, 210, 187), (13, 208, 187), (404, 297, 540), (432, 429, 340), (418, 46, 540), (210, 208, 204), (226, 187, 210), (542, 28, 191), (278, 418, 540), (78, 429, 196), (93, 424, 438), (119, 531, 614), (306, 93, 83), (531, 629, 614), (629, 531, 711), (531, 119, 711), (50, 192, 216), (624, 520, 466), (75, 212, 268), (98, 107, 112), (624, 593, 520), (98, 128, 109), (501, 412, 16), (98, 109, 107), (28, 237, 204), (501, 129, 412), (13, 187, 51), (696, 719, 29), (511, 399, 390), (696, 501, 525), (696, 525, 719), (509, 110, 124), (435, 550, 268), (206, 404, 540), (509, 107, 110), (270, 263, 73), (270, 299, 252), (78, 527, 599), (263, 270, 252), (243, 73, 330), (509, 112, 107), (593, 292, 520), (517, 561, 704), (266, 73, 263), (286, 266, 263), (561, 486, 704), (316, 282, 351), (252, 299, 268), (252, 334, 263), (256, 334, 90), (256, 286, 263), (334, 256, 263), (486, 128, 479), (286, 256, 90), (486, 561, 128), (599, 37, 306), (7, 609, 616), (277, 330, 387), (277, 243, 330), (277, 387, 379), (274, 88, 360), (384, 274, 360), (501, 696, 129), (274, 384, 343), (88, 274, 343), (330, 73, 351), (511, 112, 545), (277, 379, 13), (266, 316, 351), (282, 316, 339), (72, 282, 339), (282, 72, 351), (501, 16, 525), (561, 517, 502), (517, 16, 502), (51, 277, 13), (486, 479, 643), (486, 643, 661), (479, 48, 643), (479, 128, 98), (374, 57, 379), (479, 98, 48), (511, 48, 98), (643, 653, 661), (511, 545, 399), (511, 98, 112), (386, 680, 689), (464, 701, 708), (15, 386, 689), (386, 15, 672), (680, 386, 672), (398, 72, 355), (57, 398, 355), (380, 88, 352), (380, 89, 348), (88, 380, 348), (72, 398, 387), (464, 16, 517), (355, 384, 360), (132, 183, 419), (57, 355, 360), (387, 330, 351), (336, 685, 369), (379, 387, 374), (374, 387, 398), (374, 398, 57), (341, 336, 22), (363, 367, 15), (360, 88, 348), (360, 348, 307), (343, 339, 272), (339, 343, 384), (393, 52, 276), (22, 336, 369), (351, 72, 387), (363, 390, 399), (367, 303, 15), (384, 355, 72), (680, 393, 276), (367, 685, 688), (336, 688, 685), (367, 688, 303), (393, 680, 672), (685, 363, 399), (384, 72, 339), (88, 343, 272), (464, 708, 16), (507, 42, 181), (464, 517, 704), (94, 507, 181), (587, 294, 297), (661, 489, 486), (52, 393, 672), (404, 206, 587), (363, 685, 367), (399, 369, 685), (688, 307, 303), (89, 313, 71), (89, 352, 313), (89, 380, 352), (303, 290, 52), (303, 89, 290), (303, 307, 348), (303, 348, 89), (415, 85, 437), (430, 278, 437), (430, 620, 418), (278, 430, 418), (620, 430, 437), (489, 704, 486), (407, 294, 427), (37, 407, 427), (432, 415, 437), (294, 587, 90), (437, 85, 620), (632, 90, 587), (437, 278, 432), (178, 361, 181), (292, 455, 520), (46, 418, 620), (455, 20, 520), (606, 347, 580), (334, 550, 427), (632, 20, 454), (206, 520, 20), (580, 46, 620), (579, 624, 580), (452, 701, 467), (701, 452, 116), (455, 292, 345), (90, 632, 454), (454, 286, 90), (178, 365, 179), (476, 354, 613), (607, 622, 613), (357, 594, 183), (507, 94, 338), (523, 615, 180), (523, 180, 233), (544, 49, 598), (544, 134, 566), (49, 544, 566), (546, 77, 622), (546, 344, 567), (77, 546, 567), (553, 87, 249), (134, 544, 598), (3, 566, 134), (611, 3, 134), (588, 264, 249), (588, 261, 600), (264, 588, 600), (611, 58, 3), (562, 347, 594), (562, 357, 579), (347, 562, 579), (344, 546, 622), (567, 264, 586), (77, 567, 586), (344, 553, 249), (357, 562, 594), (24, 592, 147), (598, 24, 134), (264, 567, 344), (269, 586, 264), (586, 269, 319), (77, 586, 319), (269, 594, 347), (261, 588, 249), (615, 134, 24), (79, 600, 261), (615, 147, 180), (77, 476, 613), (606, 620, 626), (610, 611, 134), (347, 606, 626), (610, 58, 611), (523, 610, 615), (147, 615, 24), (615, 610, 134), (85, 626, 620), (354, 612, 613), (77, 613, 622), (180, 147, 695), (622, 92, 344), (638, 541, 636), (63, 638, 636), (182, 51, 187), (229, 202, 642), (654, 44, 220), (582, 215, 58), (576, 681, 39), (180, 695, 645), (628, 616, 12), (37, 424, 306), (30, 518, 235), (182, 328, 295), (651, 515, 680), (42, 507, 338), (516, 642, 54), (728, 617, 628), (97, 10, 647), (97, 694, 641), (526, 79, 235), (10, 97, 641), (628, 12, 625), (728, 628, 625), (621, 711, 625), (454, 20, 345), (12, 621, 625), (625, 718, 728), (711, 621, 629), (516, 223, 642), (284, 338, 342), (103, 637, 681), (718, 625, 711), (119, 614, 126), (581, 3, 58), (223, 496, 571), (589, 584, 258), (631, 468, 480), (578, 589, 258), (560, 229, 40), (560, 40, 53), (259, 292, 513), (361, 526, 235), (2, 631, 480), (470, 365, 513), (650, 43, 258), (541, 659, 636), (259, 66, 345), (513, 365, 42), (634, 115, 123), (259, 345, 292), (569, 578, 197), (652, 425, 647), (513, 42, 259), (39, 231, 570), (2, 634, 123), (634, 2, 371), (115, 634, 371), (635, 22, 480), (635, 468, 102), (664, 23, 677), (22, 635, 102), (6, 664, 677), (341, 360, 307), (665, 156, 153), (681, 514, 103), (23, 665, 153), (115, 519, 124), (514, 681, 516), (518, 94, 235), (341, 688, 336), (341, 307, 688), (468, 635, 480), (581, 74, 55), (677, 222, 6), (549, 483, 130), (549, 130, 126), (48, 511, 678), (126, 130, 119), (549, 126, 123), (2, 123, 126), (549, 124, 483), (523, 233, 258), (483, 124, 110), (502, 16, 412), (697, 162, 699), (502, 128, 561), (681, 496, 516), (713, 697, 699), (477, 107, 412), (645, 137, 197), (477, 129, 110), (107, 477, 110), (549, 123, 115), (677, 153, 315), (424, 93, 306), (673, 168, 156), (509, 124, 545), (673, 713, 699), (673, 707, 713), (645, 144, 137), (643, 48, 158), (371, 369, 115), (653, 643, 158), (664, 665, 23), (158, 48, 678), (664, 156, 665), (515, 158, 678), (158, 515, 653), (2, 480, 371), (620, 606, 580), (664, 6, 159), (365, 178, 181), (664, 159, 156), (112, 509, 545), (679, 563, 698), (677, 315, 222), (713, 707, 364), (677, 23, 153), (532, 529, 91), (258, 43, 572), (723, 40, 137), (707, 673, 156), (679, 18, 710), (707, 156, 159), (514, 70, 103), (723, 144, 364), (563, 679, 710), (723, 137, 144), (723, 364, 53), (610, 258, 572), (43, 650, 44), (707, 159, 364), (589, 578, 231), (682, 706, 722), (594, 269, 183), (80, 585, 91), (682, 18, 667), (713, 364, 144), (645, 233, 180), (399, 545, 124), (706, 682, 667), (582, 610, 572), (687, 18, 555), (687, 104, 667), (18, 687, 667), (691, 29, 118), (553, 344, 335), (371, 317, 369), (364, 159, 6), (691, 101, 696), (29, 691, 696), (558, 29, 719), (558, 706, 667), (364, 6, 53), (560, 53, 255), (229, 560, 255), (496, 223, 516), (492, 120, 95), (492, 433, 105), (505, 436, 499), (505, 499, 533), (385, 505, 533), (533, 499, 54), (357, 179, 365), (19, 533, 54), (492, 105, 368), (530, 95, 70), (533, 19, 385), (70, 514, 516), (537, 70, 499), (537, 436, 530), (70, 537, 530), (29, 558, 667), (436, 537, 499), (433, 530, 436), (505, 378, 436), (433, 524, 105), (524, 433, 436), (524, 436, 459), (101, 691, 118), (54, 499, 70), (505, 385, 378), (524, 10, 105), (706, 558, 719), (104, 687, 555), (516, 54, 70), (433, 492, 95), (433, 95, 530), (29, 667, 104), (492, 368, 120), (524, 459, 10), (525, 16, 716), (719, 525, 716), (436, 378, 359), (118, 130, 101), (436, 359, 459), (511, 390, 678), (118, 29, 490), (373, 428, 370), (373, 442, 381), (373, 381, 362), (130, 118, 490), (399, 519, 369), (519, 115, 369), (490, 119, 130), (519, 399, 124), (490, 29, 693), (119, 490, 693), (125, 167, 156), (125, 168, 155), (129, 477, 412), (167, 125, 155), (129, 696, 101), (96, 11, 289), (96, 167, 155), (11, 96, 155), (107, 109, 412), (708, 116, 716), (16, 708, 716), (116, 708, 701), (167, 96, 289), (155, 168, 145), (11, 155, 145), (124, 549, 115), (163, 5, 145), (168, 163, 145), (716, 121, 719), (693, 711, 119), (130, 483, 110), (678, 117, 15), (693, 29, 104), (117, 363, 15), (711, 693, 104), (11, 145, 323), (168, 125, 156), (373, 362, 428), (363, 117, 390), (117, 678, 390), (10, 440, 652), (710, 18, 727), (715, 710, 727), (555, 718, 104), (555, 18, 724), (22, 317, 480), (718, 555, 724), (327, 150, 289), (317, 371, 480), (698, 565, 724), (167, 153, 156), (317, 22, 369), (18, 698, 724), (722, 725, 727), (153, 167, 289), (150, 251, 315), (150, 327, 288), (150, 288, 251), (153, 289, 150), (150, 315, 153), (109, 128, 412), (18, 722, 727), (229, 19, 202), (724, 728, 718), (222, 315, 255), (224, 251, 47), (224, 47, 19), (173, 383, 381), (173, 385, 283), (670, 39, 659), (383, 173, 283), (202, 54, 642), (725, 722, 706), (181, 361, 94), (179, 357, 132), (222, 255, 53), (181, 42, 365), (18, 679, 698), (624, 186, 470), (18, 682, 722), (645, 197, 287), (183, 132, 357), (520, 46, 466), (347, 579, 580), (520, 206, 46), (645, 287, 233), (637, 39, 681), (637, 103, 63), (63, 636, 637), (656, 45, 185), (636, 39, 637), (298, 659, 541), (670, 231, 39), (659, 39, 636), (600, 79, 419), (229, 642, 40), (466, 46, 624), (264, 600, 419), (723, 53, 40), (104, 718, 711), (496, 681, 571), (186, 357, 470), (128, 502, 412), (584, 231, 670), (6, 222, 53), (584, 589, 231), (584, 656, 650), (719, 121, 706), (20, 632, 587), (224, 19, 229), (720, 513, 292), (255, 224, 229), (40, 571, 570), (361, 179, 132), (578, 569, 231), (569, 570, 231), (233, 287, 578), (54, 202, 19), (596, 185, 551), (570, 569, 197), (197, 137, 40), (40, 240, 571), (240, 40, 642), (681, 576, 571), (385, 173, 381), (385, 381, 442), (576, 570, 571), (385, 19, 47), (570, 576, 39), (186, 624, 579), (197, 40, 570), (251, 288, 47), (385, 47, 283), (224, 255, 251), (532, 193, 45), (255, 315, 251), (581, 55, 36), (285, 8, 279), (581, 58, 654), (273, 323, 8), (273, 8, 285), (281, 383, 279), (304, 281, 279), (288, 320, 283), (260, 34, 291), (304, 260, 291), (302, 116, 452), (302, 35, 308), (116, 302, 308), (291, 9, 304), (291, 34, 324), (9, 291, 324), (273, 285, 314), (11, 273, 314), (314, 327, 289), (273, 11, 323), (285, 320, 327), (324, 35, 9), (324, 34, 308), (35, 324, 308), (11, 314, 289), (320, 285, 279), (281, 353, 383), (279, 383, 320), (279, 8, 304), (281, 304, 9), (383, 283, 320), (327, 314, 285), (260, 310, 34), (260, 33, 310), (87, 553, 335), (305, 730, 300), (706, 121, 725), (34, 305, 300), (296, 121, 308), (296, 34, 300), (541, 638, 312), (87, 333, 261), (121, 296, 300), (540, 297, 278), (532, 585, 193), (585, 80, 193), (725, 300, 730), (585, 532, 91), (300, 725, 121), (34, 296, 308), (246, 438, 424), (34, 310, 305), (260, 304, 8), (288, 327, 320), (593, 624, 720), (76, 337, 164), (87, 335, 311), (116, 308, 121), (35, 302, 452), (518, 30, 227), (94, 518, 227), (334, 252, 268), (638, 63, 312), (730, 727, 725), (334, 427, 294), (670, 45, 584), (47, 288, 283), (670, 659, 298), (281, 9, 353), (728, 724, 565), (670, 298, 45), (361, 178, 179), (64, 220, 596), (45, 298, 541), (720, 624, 470), (610, 582, 58), (240, 223, 571), (287, 197, 578), (292, 593, 720), (350, 353, 9), (350, 376, 428), (350, 428, 362), (350, 9, 35), (407, 599, 527), (44, 654, 43), (513, 720, 470), (353, 362, 383), (335, 92, 311), (92, 335, 344), (185, 45, 551), (378, 442, 359), (373, 370, 441), (376, 350, 35), (407, 506, 297), (407, 37, 599), (656, 185, 596), (359, 442, 389), (278, 196, 432), (459, 359, 389), (526, 361, 132), (381, 383, 362), (656, 596, 44), (79, 526, 132), (656, 584, 45), (284, 342, 597), (284, 597, 66), (46, 580, 624), (461, 445, 467), (121, 716, 116), (37, 246, 424), (587, 206, 20), (470, 357, 365), (101, 130, 110), (183, 269, 419), (440, 10, 459), (652, 456, 38), (25, 401, 422), (333, 87, 141), (329, 333, 141), (442, 373, 441), (459, 423, 440), (350, 362, 353), (25, 423, 441), (442, 378, 385), (423, 25, 440), (441, 389, 442), (461, 422, 426), (389, 441, 423), (449, 661, 451), (459, 389, 423), (422, 461, 446), (25, 456, 440), (370, 428, 401), (441, 370, 401), (357, 186, 579), (376, 35, 445), (456, 652, 440), (376, 426, 428), (78, 196, 506), (656, 44, 650), (550, 435, 427), (220, 44, 596), (337, 438, 164), (426, 376, 445), (333, 329, 261), (446, 405, 422), (401, 25, 441), (401, 428, 426), (397, 449, 451), (445, 461, 426), (700, 397, 451), (395, 446, 467), (395, 449, 446), (395, 443, 704), (443, 395, 467), (397, 425, 652), (397, 652, 38), (443, 467, 701), (446, 449, 38), (397, 38, 449), (446, 461, 467), (402, 651, 32), (402, 644, 700), (258, 233, 578), (402, 32, 644), (402, 653, 515), (402, 515, 651), (20, 455, 345), (405, 446, 38), (467, 403, 452), (405, 38, 456), (405, 456, 25), (443, 701, 464), (443, 464, 704), (449, 704, 489), (397, 700, 425), (395, 704, 449), (449, 489, 661), (401, 426, 422), (129, 101, 110), (654, 58, 215), (402, 700, 451), (584, 650, 258), (653, 402, 451), (654, 215, 43), (451, 661, 653), (572, 43, 215), (215, 582, 572), (403, 35, 452), (403, 467, 445), (35, 403, 445), (223, 240, 642), (550, 334, 268), (425, 700, 647), (297, 404, 587), (610, 523, 258), (405, 25, 422), (568, 220, 64), (604, 400, 462), (421, 432, 340), (416, 604, 484), (154, 0, 474), (154, 188, 195), (608, 482, 396), (421, 85, 415), (575, 81, 61), (462, 411, 575), (462, 485, 411), (491, 81, 354), (409, 413, 396), (591, 535, 92), (612, 81, 205), (170, 409, 491), (148, 203, 717), (388, 646, 64), (388, 465, 646), (247, 565, 698), (154, 200, 0), (434, 78, 306), (434, 83, 340), (151, 165, 157), (151, 234, 164), (337, 649, 438), (565, 247, 500), (406, 321, 417), (414, 417, 482), (607, 92, 622), (409, 396, 484), (465, 74, 568), (604, 462, 61), (391, 64, 82), (400, 69, 41), (271, 41, 17), (408, 41, 69), (591, 92, 607), (607, 169, 591), (568, 74, 654), (462, 575, 61), (714, 83, 608), (581, 654, 74), (271, 400, 41), (421, 415, 432), (332, 3, 581), (36, 332, 581), (484, 396, 482), (460, 498, 447), (411, 391, 205), (575, 411, 205), (640, 660, 5), (675, 162, 601), (633, 319, 347), (633, 476, 319), (575, 205, 81), (160, 200, 420), (392, 421, 413), (633, 626, 85), (396, 714, 608), (408, 321, 420), (472, 49, 566), (510, 394, 458), (465, 488, 548), (503, 439, 453), (447, 36, 460), (497, 444, 458), (510, 495, 450), (49, 431, 504), (14, 439, 500), (439, 503, 500), (472, 497, 431), (431, 497, 504), (26, 444, 447), (444, 497, 447), (444, 26, 458), (472, 431, 49), (410, 55, 74), (472, 566, 3), (497, 394, 504), (394, 510, 504), (394, 497, 458), (478, 457, 495), (457, 14, 495), (457, 478, 453), (3, 332, 472), (332, 36, 472), (151, 213, 234), (649, 230, 406), (410, 74, 465), (410, 548, 463), (410, 465, 548), (388, 488, 465), (400, 548, 488), (400, 463, 548), (388, 485, 488), (410, 36, 55), (410, 463, 460), (410, 460, 36), (602, 83, 714), (649, 93, 438), (462, 488, 485), (413, 602, 714), (462, 400, 488), (714, 396, 413), (17, 293, 460), (408, 69, 416), (408, 416, 417), (416, 482, 417), (460, 271, 17), (271, 463, 400), (602, 413, 421), (271, 460, 463), (484, 482, 416), (633, 170, 491), (188, 189, 236), (244, 17, 41), (254, 293, 17), (171, 239, 242), (1, 166, 171), (478, 512, 521), (528, 503, 225), (536, 28, 542), (142, 475, 221), (254, 26, 293), (160, 420, 321), (414, 93, 406), (414, 406, 417), (14, 712, 439), (189, 27, 717), (503, 177, 190), (200, 154, 195), (172, 254, 244), (245, 728, 565), (127, 242, 218), (151, 157, 228), (244, 254, 17), (7, 721, 136), (649, 337, 76), (195, 146, 356), (221, 559, 176), (230, 160, 321), (188, 184, 195), (174, 245, 225), (151, 212, 50), (194, 226, 210), (195, 356, 200), (164, 234, 76), (498, 460, 293), (476, 77, 319), (83, 434, 306), (165, 438, 157), (194, 210, 199), (649, 76, 230), (78, 434, 340), (244, 146, 172), (146, 195, 172), (565, 225, 245), (356, 408, 420), (127, 203, 114), (521, 238, 250), (244, 41, 408), (239, 218, 242), (221, 176, 254), (608, 83, 93), (536, 4, 199), (157, 246, 37), (189, 188, 27), (254, 176, 238), (203, 218, 717), (503, 190, 225), (166, 1, 190), (498, 26, 447), (166, 475, 171), (160, 59, 200), (177, 475, 190), (474, 0, 717), (27, 474, 717), (143, 717, 218), (536, 542, 122), (239, 143, 218), (142, 171, 475), (172, 184, 236), (414, 482, 608), (391, 411, 485), (194, 199, 4), (170, 633, 392), (151, 50, 213), (157, 435, 228), (607, 613, 612), (157, 37, 557), (93, 414, 608), (242, 127, 114), (230, 59, 160), (230, 321, 406), (207, 241, 234), (189, 239, 236), (474, 27, 188), (574, 7, 191), (245, 174, 214), (591, 82, 535), (478, 250, 453), (205, 169, 612), (539, 59, 241), (82, 591, 205), (618, 721, 617), (475, 166, 190), (189, 143, 239), (612, 354, 81), (391, 485, 388), (0, 148, 717), (244, 408, 356), (230, 76, 59), (4, 161, 213), (200, 59, 0), (712, 14, 457), (453, 712, 457), (136, 618, 201), (191, 136, 542), (421, 392, 85), (409, 170, 392), (81, 491, 409), (633, 491, 354), (139, 536, 203), (161, 207, 234), (169, 607, 612), (169, 205, 591), (139, 203, 148), (157, 557, 435), (604, 416, 69), (241, 59, 76), (114, 201, 242), (604, 69, 400), (201, 122, 542), (604, 61, 484), (536, 139, 4), (122, 201, 114), (633, 354, 476), (438, 165, 164), (649, 406, 93), (633, 85, 392), (157, 438, 246), (409, 392, 413), (151, 228, 212), (633, 347, 626), (409, 484, 61), (200, 356, 420), (242, 131, 171), (409, 61, 81), (699, 162, 577), (161, 139, 207), (699, 168, 673), (7, 366, 623), (730, 674, 727), (699, 163, 168), (675, 5, 163), (702, 601, 162), (563, 375, 500), (559, 534, 250), (705, 598, 49), (536, 122, 114), (323, 658, 33), (131, 1, 171), (639, 469, 493), (705, 692, 605), (697, 147, 592), (697, 144, 645), (136, 201, 542), (676, 31, 648), (676, 690, 660), (14, 564, 495), (0, 539, 148), (690, 662, 671), (639, 31, 660), (668, 31, 726), (136, 191, 7), (668, 726, 715), (699, 577, 163), (697, 713, 144), (536, 114, 203), (668, 648, 31), (690, 648, 663), (31, 676, 660), (305, 683, 666), (539, 0, 59), (640, 5, 675), (574, 204, 619), (146, 244, 356), (469, 692, 504), (692, 49, 504), (721, 618, 136), (5, 671, 658), (721, 7, 617), (683, 305, 310), (683, 33, 666), (619, 366, 574), (702, 24, 655), (33, 662, 666), (366, 7, 574), (366, 619, 623), (715, 99, 448), (5, 658, 145), (508, 473, 493), (663, 730, 666), (203, 127, 218), (190, 1, 225), (658, 323, 145), (539, 207, 148), (639, 660, 640), (536, 199, 28), (375, 14, 500), (214, 1, 131), (214, 242, 201), (214, 201, 618), (473, 31, 493), (31, 639, 493), (473, 508, 726), (5, 660, 690), (31, 473, 726), (639, 640, 605), (99, 508, 448), (690, 663, 666), (668, 730, 663), (99, 715, 726), (666, 730, 305), (508, 99, 726), (648, 668, 663), (547, 510, 493), (684, 8, 323), (675, 163, 577), (675, 577, 162), (640, 601, 605), (640, 675, 601), (469, 547, 493), (547, 469, 504), (697, 695, 147), (510, 547, 504), (552, 450, 508), (697, 645, 695), (493, 552, 508), (697, 592, 162), (552, 493, 510), (33, 683, 310), (450, 552, 510), (556, 563, 710), (715, 556, 710), (705, 49, 692), (702, 162, 592), (556, 715, 448), (563, 556, 448), (702, 592, 24), (639, 605, 469), (564, 14, 448), (564, 450, 495), (564, 448, 508), (564, 508, 450), (33, 684, 323), (684, 33, 260), (729, 510, 458), (8, 684, 260), (478, 729, 458), (674, 715, 727), (729, 478, 495), (655, 24, 705), (510, 729, 495), (715, 674, 668), (375, 563, 448), (662, 690, 666), (662, 33, 671), (139, 148, 207), (497, 686, 447), (539, 241, 207), (686, 497, 472), (161, 4, 139), (36, 686, 472), (214, 131, 242), (692, 469, 605), (674, 730, 668), (618, 481, 214), (184, 172, 195), (165, 151, 164), (559, 250, 238), (686, 36, 447), (391, 82, 205), (83, 602, 421), (598, 705, 24), (690, 676, 648), (671, 5, 690), (391, 388, 64), (671, 33, 658), (605, 655, 705), (655, 605, 601), (601, 702, 655), (568, 654, 220), (14, 375, 448), (161, 234, 213), (563, 247, 698), (247, 563, 500), (26, 498, 293), (712, 453, 439), (172, 221, 254), (172, 236, 221), (189, 717, 143), (142, 236, 239), (184, 188, 236), (559, 221, 475), (234, 241, 76), (512, 478, 458), (421, 340, 83), (512, 26, 521), (534, 559, 177), (236, 142, 221), (26, 512, 458), (64, 646, 568), (478, 521, 250), (528, 565, 500), (503, 528, 500), (142, 239, 171), (154, 474, 188), (565, 528, 225), (534, 453, 250), (238, 26, 254), (453, 534, 177), (177, 559, 475), (177, 503, 453), (176, 559, 238), (1, 174, 225), (174, 1, 214), (238, 521, 26), (481, 245, 214), (481, 618, 709), (245, 481, 709), (709, 618, 617), (646, 465, 568), (408, 417, 321), (728, 709, 617), (709, 728, 245)])
me_cube.materials.append(mat_rock)
me_cube.use_remesh_preserve_volume = False
me_cube.use_remesh_preserve_attributes = False
me_cube.use_mirror_vertex_groups = False
me_cube.update()

# ---- objects
ob_cube = bpy.data.objects.new('Cube', me_cube)
ob_light = bpy.data.objects.new('Light', light_light)
ob_camera = bpy.data.objects.new('Camera', cam_camera)

# ---- transforms, parenting, visibility, modifiers, constraints
ob_cube.location = (0.0, 0.0, 0.0)
ob_cube.lock_rotations_4d = False
ob_cube.empty_display_type = 'ARROWS'
ob_cube.lineart.crease_threshold = 0.0
ob_light.location = (4.076, 1.005, 5.904)
ob_light.rotation_euler = (0.6503, 0.05522, 1.866)
ob_light.lock_rotations_4d = False
ob_light.empty_display_type = 'ARROWS'
ob_light.color = (0.0, 0.0, 0.0, 0.0)
ob_light.lineart.crease_threshold = 0.0
ob_camera.location = (7.359, -6.926, 4.958)
ob_camera.rotation_euler = (1.109, 0.0, 0.8149)
ob_camera.lock_rotations_4d = False
ob_camera.empty_display_type = 'ARROWS'
ob_camera.color = (0.0, 0.0, 0.0, 0.0)
ob_camera.display_type = 'WIRE'
ob_camera.lineart.crease_threshold = 0.0

# ---- collection membership
col_collection.objects.link(ob_cube)
col_collection.objects.link(ob_light)
col_collection.objects.link(ob_camera)

# ---- scene / render settings (as saved in the file)
scene.camera = ob_camera
scene.frame_start = 1; scene.frame_end = 250; scene.frame_set(1)
scene.render.engine = 'BLENDER_EEVEE_NEXT'
scene.cycles.sampling_pattern = 'TABULATED_SOBOL'
scene.cycles.use_light_tree = False
scene.view_settings.view_transform = 'Filmic'
bpy.context.view_layer.update()
